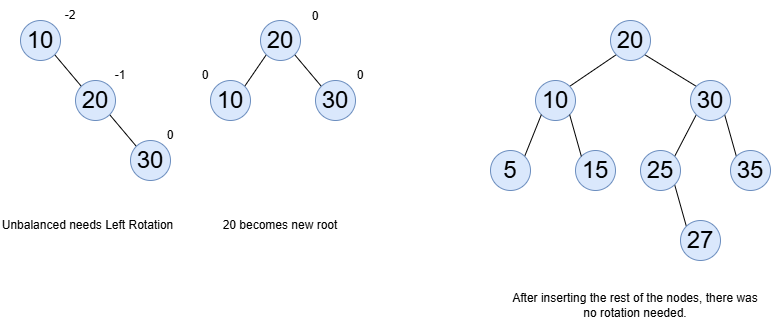

The diagram above was exported from draw.io. Its source (the exported page's mxGraphModel, read from the mxfile embedded in the PNG):
<mxGraphModel dx="764" dy="895" grid="1" gridSize="10" guides="1" tooltips="1" connect="1" arrows="1" fold="1" page="1" pageScale="1" pageWidth="850" pageHeight="1100" math="0" shadow="0">
  <root>
    <mxCell id="0" />
    <mxCell id="1" parent="0" />
    <mxCell id="LPyL7CfRmAVR8Od0l6E8-7" style="rounded=0;orthogonalLoop=1;jettySize=auto;html=1;exitX=1;exitY=1;exitDx=0;exitDy=0;entryX=0;entryY=0;entryDx=0;entryDy=0;endArrow=none;startFill=0;" edge="1" parent="1" source="LPyL7CfRmAVR8Od0l6E8-1" target="LPyL7CfRmAVR8Od0l6E8-5">
      <mxGeometry relative="1" as="geometry" />
    </mxCell>
    <mxCell id="LPyL7CfRmAVR8Od0l6E8-1" value="&lt;font style=&quot;font-size: 24px;&quot;&gt;10&lt;/font&gt;" style="ellipse;whiteSpace=wrap;html=1;aspect=fixed;fillColor=#dae8fc;strokeColor=#6c8ebf;" vertex="1" parent="1">
      <mxGeometry x="20" y="20" width="40" height="40" as="geometry" />
    </mxCell>
    <mxCell id="LPyL7CfRmAVR8Od0l6E8-12" style="rounded=0;orthogonalLoop=1;jettySize=auto;html=1;exitX=1;exitY=1;exitDx=0;exitDy=0;entryX=0;entryY=0;entryDx=0;entryDy=0;endArrow=none;startFill=0;" edge="1" parent="1" source="LPyL7CfRmAVR8Od0l6E8-5" target="LPyL7CfRmAVR8Od0l6E8-10">
      <mxGeometry relative="1" as="geometry" />
    </mxCell>
    <mxCell id="LPyL7CfRmAVR8Od0l6E8-5" value="&lt;font style=&quot;font-size: 24px;&quot;&gt;20&lt;/font&gt;" style="ellipse;whiteSpace=wrap;html=1;aspect=fixed;fillColor=#dae8fc;strokeColor=#6c8ebf;" vertex="1" parent="1">
      <mxGeometry x="75" y="80" width="40" height="40" as="geometry" />
    </mxCell>
    <mxCell id="LPyL7CfRmAVR8Od0l6E8-10" value="&lt;font style=&quot;font-size: 24px;&quot;&gt;30&lt;/font&gt;" style="ellipse;whiteSpace=wrap;html=1;aspect=fixed;fillColor=#dae8fc;strokeColor=#6c8ebf;" vertex="1" parent="1">
      <mxGeometry x="130" y="140" width="40" height="40" as="geometry" />
    </mxCell>
    <mxCell id="LPyL7CfRmAVR8Od0l6E8-13" value="Unbalanced needs Left Rotation" style="text;html=1;align=center;verticalAlign=middle;whiteSpace=wrap;rounded=0;" vertex="1" parent="1">
      <mxGeometry y="210" width="175" height="30" as="geometry" />
    </mxCell>
    <mxCell id="LPyL7CfRmAVR8Od0l6E8-14" style="rounded=0;orthogonalLoop=1;jettySize=auto;html=1;exitX=1;exitY=1;exitDx=0;exitDy=0;entryX=0;entryY=0;entryDx=0;entryDy=0;endArrow=none;startFill=0;" edge="1" source="LPyL7CfRmAVR8Od0l6E8-15" target="LPyL7CfRmAVR8Od0l6E8-16" parent="1">
      <mxGeometry relative="1" as="geometry" />
    </mxCell>
    <mxCell id="LPyL7CfRmAVR8Od0l6E8-18" style="rounded=0;orthogonalLoop=1;jettySize=auto;html=1;exitX=0;exitY=1;exitDx=0;exitDy=0;entryX=1;entryY=0;entryDx=0;entryDy=0;endArrow=none;startFill=0;" edge="1" parent="1" source="LPyL7CfRmAVR8Od0l6E8-15" target="LPyL7CfRmAVR8Od0l6E8-17">
      <mxGeometry relative="1" as="geometry" />
    </mxCell>
    <mxCell id="LPyL7CfRmAVR8Od0l6E8-15" value="&lt;font style=&quot;font-size: 24px;&quot;&gt;20&lt;/font&gt;" style="ellipse;whiteSpace=wrap;html=1;aspect=fixed;fillColor=#dae8fc;strokeColor=#6c8ebf;" vertex="1" parent="1">
      <mxGeometry x="260" y="20" width="40" height="40" as="geometry" />
    </mxCell>
    <mxCell id="LPyL7CfRmAVR8Od0l6E8-16" value="&lt;font style=&quot;font-size: 24px;&quot;&gt;30&lt;/font&gt;" style="ellipse;whiteSpace=wrap;html=1;aspect=fixed;fillColor=#dae8fc;strokeColor=#6c8ebf;" vertex="1" parent="1">
      <mxGeometry x="315" y="80" width="40" height="40" as="geometry" />
    </mxCell>
    <mxCell id="LPyL7CfRmAVR8Od0l6E8-17" value="&lt;font style=&quot;font-size: 24px;&quot;&gt;10&lt;/font&gt;" style="ellipse;whiteSpace=wrap;html=1;aspect=fixed;fillColor=#dae8fc;strokeColor=#6c8ebf;" vertex="1" parent="1">
      <mxGeometry x="210" y="80" width="40" height="40" as="geometry" />
    </mxCell>
    <mxCell id="LPyL7CfRmAVR8Od0l6E8-19" value="20 becomes new root" style="text;html=1;align=center;verticalAlign=middle;whiteSpace=wrap;rounded=0;" vertex="1" parent="1">
      <mxGeometry x="215" y="210" width="130" height="30" as="geometry" />
    </mxCell>
    <mxCell id="LPyL7CfRmAVR8Od0l6E8-20" style="rounded=0;orthogonalLoop=1;jettySize=auto;html=1;exitX=1;exitY=1;exitDx=0;exitDy=0;entryX=0;entryY=0;entryDx=0;entryDy=0;endArrow=none;startFill=0;" edge="1" source="LPyL7CfRmAVR8Od0l6E8-22" target="LPyL7CfRmAVR8Od0l6E8-23" parent="1">
      <mxGeometry relative="1" as="geometry" />
    </mxCell>
    <mxCell id="LPyL7CfRmAVR8Od0l6E8-21" style="rounded=0;orthogonalLoop=1;jettySize=auto;html=1;exitX=0;exitY=1;exitDx=0;exitDy=0;entryX=1;entryY=0;entryDx=0;entryDy=0;endArrow=none;startFill=0;" edge="1" source="LPyL7CfRmAVR8Od0l6E8-22" target="LPyL7CfRmAVR8Od0l6E8-24" parent="1">
      <mxGeometry relative="1" as="geometry" />
    </mxCell>
    <mxCell id="LPyL7CfRmAVR8Od0l6E8-22" value="&lt;font style=&quot;font-size: 24px;&quot;&gt;20&lt;/font&gt;" style="ellipse;whiteSpace=wrap;html=1;aspect=fixed;fillColor=#dae8fc;strokeColor=#6c8ebf;" vertex="1" parent="1">
      <mxGeometry x="610" y="20" width="40" height="40" as="geometry" />
    </mxCell>
    <mxCell id="LPyL7CfRmAVR8Od0l6E8-29" style="rounded=0;orthogonalLoop=1;jettySize=auto;html=1;exitX=0;exitY=1;exitDx=0;exitDy=0;entryX=1;entryY=0;entryDx=0;entryDy=0;endArrow=none;startFill=0;" edge="1" parent="1" source="LPyL7CfRmAVR8Od0l6E8-23" target="LPyL7CfRmAVR8Od0l6E8-27">
      <mxGeometry relative="1" as="geometry" />
    </mxCell>
    <mxCell id="LPyL7CfRmAVR8Od0l6E8-35" style="rounded=0;orthogonalLoop=1;jettySize=auto;html=1;exitX=1;exitY=1;exitDx=0;exitDy=0;entryX=0;entryY=0;entryDx=0;entryDy=0;endArrow=none;startFill=0;" edge="1" parent="1" source="LPyL7CfRmAVR8Od0l6E8-23" target="LPyL7CfRmAVR8Od0l6E8-33">
      <mxGeometry relative="1" as="geometry" />
    </mxCell>
    <mxCell id="LPyL7CfRmAVR8Od0l6E8-23" value="&lt;font style=&quot;font-size: 24px;&quot;&gt;30&lt;/font&gt;" style="ellipse;whiteSpace=wrap;html=1;aspect=fixed;fillColor=#dae8fc;strokeColor=#6c8ebf;" vertex="1" parent="1">
      <mxGeometry x="690" y="80" width="40" height="40" as="geometry" />
    </mxCell>
    <mxCell id="LPyL7CfRmAVR8Od0l6E8-24" value="&lt;font style=&quot;font-size: 24px;&quot;&gt;10&lt;/font&gt;" style="ellipse;whiteSpace=wrap;html=1;aspect=fixed;fillColor=#dae8fc;strokeColor=#6c8ebf;" vertex="1" parent="1">
      <mxGeometry x="535" y="80" width="40" height="40" as="geometry" />
    </mxCell>
    <mxCell id="LPyL7CfRmAVR8Od0l6E8-25" value="&lt;font style=&quot;font-size: 24px;&quot;&gt;15&lt;/font&gt;" style="ellipse;whiteSpace=wrap;html=1;aspect=fixed;fillColor=#dae8fc;strokeColor=#6c8ebf;" vertex="1" parent="1">
      <mxGeometry x="575" y="150" width="40" height="40" as="geometry" />
    </mxCell>
    <mxCell id="LPyL7CfRmAVR8Od0l6E8-26" style="rounded=0;orthogonalLoop=1;jettySize=auto;html=1;exitX=1;exitY=1;exitDx=0;exitDy=0;entryX=0;entryY=0;entryDx=0;entryDy=0;endArrow=none;startFill=0;" edge="1" parent="1" source="LPyL7CfRmAVR8Od0l6E8-24" target="LPyL7CfRmAVR8Od0l6E8-25">
      <mxGeometry relative="1" as="geometry" />
    </mxCell>
    <mxCell id="LPyL7CfRmAVR8Od0l6E8-38" style="rounded=0;orthogonalLoop=1;jettySize=auto;html=1;exitX=1;exitY=1;exitDx=0;exitDy=0;entryX=0;entryY=0;entryDx=0;entryDy=0;endArrow=none;startFill=0;" edge="1" parent="1" source="LPyL7CfRmAVR8Od0l6E8-27" target="LPyL7CfRmAVR8Od0l6E8-36">
      <mxGeometry relative="1" as="geometry" />
    </mxCell>
    <mxCell id="LPyL7CfRmAVR8Od0l6E8-27" value="&lt;font style=&quot;font-size: 24px;&quot;&gt;25&lt;/font&gt;" style="ellipse;whiteSpace=wrap;html=1;aspect=fixed;fillColor=#dae8fc;strokeColor=#6c8ebf;" vertex="1" parent="1">
      <mxGeometry x="640" y="150" width="40" height="40" as="geometry" />
    </mxCell>
    <mxCell id="LPyL7CfRmAVR8Od0l6E8-32" style="rounded=0;orthogonalLoop=1;jettySize=auto;html=1;exitX=1;exitY=0;exitDx=0;exitDy=0;entryX=0;entryY=1;entryDx=0;entryDy=0;endArrow=none;startFill=0;" edge="1" parent="1" source="LPyL7CfRmAVR8Od0l6E8-30" target="LPyL7CfRmAVR8Od0l6E8-24">
      <mxGeometry relative="1" as="geometry" />
    </mxCell>
    <mxCell id="LPyL7CfRmAVR8Od0l6E8-30" value="&lt;font style=&quot;font-size: 24px;&quot;&gt;5&lt;/font&gt;" style="ellipse;whiteSpace=wrap;html=1;aspect=fixed;fillColor=#dae8fc;strokeColor=#6c8ebf;" vertex="1" parent="1">
      <mxGeometry x="490" y="150" width="40" height="40" as="geometry" />
    </mxCell>
    <mxCell id="LPyL7CfRmAVR8Od0l6E8-33" value="&lt;font style=&quot;font-size: 24px;&quot;&gt;35&lt;/font&gt;" style="ellipse;whiteSpace=wrap;html=1;aspect=fixed;fillColor=#dae8fc;strokeColor=#6c8ebf;" vertex="1" parent="1">
      <mxGeometry x="730" y="150" width="40" height="40" as="geometry" />
    </mxCell>
    <mxCell id="LPyL7CfRmAVR8Od0l6E8-36" value="&lt;font style=&quot;font-size: 24px;&quot;&gt;27&lt;/font&gt;" style="ellipse;whiteSpace=wrap;html=1;aspect=fixed;fillColor=#dae8fc;strokeColor=#6c8ebf;" vertex="1" parent="1">
      <mxGeometry x="680" y="220" width="40" height="40" as="geometry" />
    </mxCell>
    <mxCell id="LPyL7CfRmAVR8Od0l6E8-39" value="After inserting the rest of the nodes, there was no rotation needed." style="text;html=1;align=center;verticalAlign=middle;whiteSpace=wrap;rounded=0;" vertex="1" parent="1">
      <mxGeometry x="510" y="290" width="250" height="30" as="geometry" />
    </mxCell>
    <mxCell id="LPyL7CfRmAVR8Od0l6E8-40" value="-2" style="text;html=1;align=center;verticalAlign=middle;whiteSpace=wrap;rounded=0;" vertex="1" parent="1">
      <mxGeometry x="40" width="60" height="30" as="geometry" />
    </mxCell>
    <mxCell id="LPyL7CfRmAVR8Od0l6E8-41" value="-1" style="text;html=1;align=center;verticalAlign=middle;whiteSpace=wrap;rounded=0;" vertex="1" parent="1">
      <mxGeometry x="90" y="60" width="60" height="30" as="geometry" />
    </mxCell>
    <mxCell id="LPyL7CfRmAVR8Od0l6E8-42" value="0" style="text;html=1;align=center;verticalAlign=middle;whiteSpace=wrap;rounded=0;" vertex="1" parent="1">
      <mxGeometry x="140" y="120" width="60" height="30" as="geometry" />
    </mxCell>
    <mxCell id="LPyL7CfRmAVR8Od0l6E8-43" value="0" style="text;html=1;align=center;verticalAlign=middle;whiteSpace=wrap;rounded=0;" vertex="1" parent="1">
      <mxGeometry x="285" y="1" width="60" height="30" as="geometry" />
    </mxCell>
    <mxCell id="LPyL7CfRmAVR8Od0l6E8-44" value="0" style="text;html=1;align=center;verticalAlign=middle;whiteSpace=wrap;rounded=0;" vertex="1" parent="1">
      <mxGeometry x="175" y="60" width="60" height="30" as="geometry" />
    </mxCell>
    <mxCell id="LPyL7CfRmAVR8Od0l6E8-45" value="0" style="text;html=1;align=center;verticalAlign=middle;whiteSpace=wrap;rounded=0;" vertex="1" parent="1">
      <mxGeometry x="330" y="60" width="60" height="30" as="geometry" />
    </mxCell>
  </root>
</mxGraphModel>